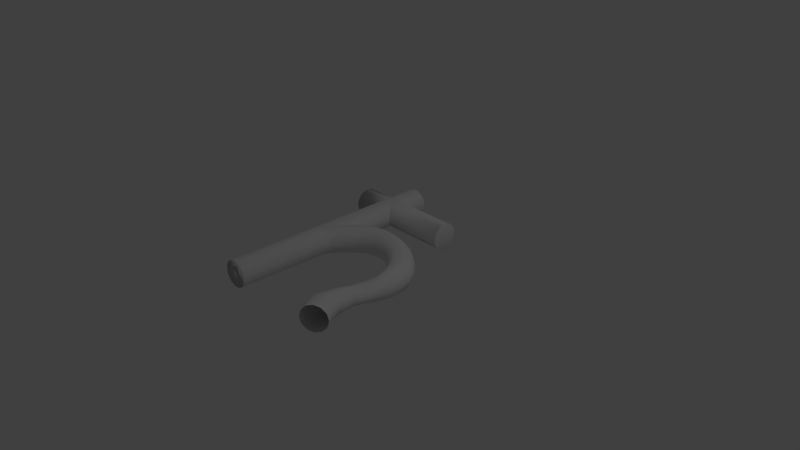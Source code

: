 # Source: 9Lead.blend  (saved by Blender 2.79.0; exported with 4.5.12 LTS)
import bpy
from mathutils import Matrix  # noqa: F401  (used for matrix-valued properties, if any)

bpy.ops.wm.read_factory_settings(use_empty=True)
scene = bpy.context.scene
scene.name = 'Scene'

# ---- collections
col_collection_1 = bpy.data.collections.new('Collection 1'); scene.collection.children.link(col_collection_1)

# ---- world
world_world = bpy.data.worlds.new('World'); scene.world = world_world
world_world.color = (0.05088, 0.05088, 0.05088)
world_world.use_sun_shadow = False
world_world.sun_shadow_jitter_overblur = 0.0
world_world.cycles.sampling_method = 'MANUAL'

# ---- cameras
cam_camera = bpy.data.cameras.new('Camera')
cam_camera.clip_end = 100.0
cam_camera.lens = 35.0
cam_camera.sensor_width = 32.0
cam_camera.sensor_height = 18.0
cam_camera.ortho_scale = 7.314
cam_camera.dof.focus_distance = 0.0
cam_camera.dof.aperture_fstop = 128.0

# ---- lights
light_lamp = bpy.data.lights.new('Lamp', 'POINT')
light_lamp.transmission_factor = 0.0
light_lamp.cutoff_distance = 30.0
light_lamp.energy = 100.0
light_lamp.shadow_buffer_clip_start = 1.001
light_lamp.shadow_soft_size = 0.1
light_lamp.shadow_maximum_resolution = 0.006
light_lamp.use_absolute_resolution = True

# ---- meshes
me_cylinder_004 = bpy.data.meshes.new('Cylinder.004')
me_cylinder_004.from_pydata([(4.445, 3.037e-07, 0.8309), (4.336, 0.4961, 0.839), (4.045, 0.8558, 0.8638), (3.653, 0.9918, 0.9011), (3.257, 0.8623, 0.9388), (2.966, 0.4986, 0.966), (2.86, 3.567e-07, 0.9756), (2.966, -0.4986, 0.966), (3.257, -0.8623, 0.9388), (3.653, -0.9918, 0.9011), (4.045, -0.8558, 0.8638), (4.336, -0.4961, 0.839), (4.136, 2.695e-07, 0.7374), (4.014, 0.4557, 0.7343), (3.515, 0.7801, 0.7547), (3.132, 0.9169, 0.7946), (2.745, 0.8142, 0.8413), (2.587, 0.4779, 0.8773), (2.487, 3.252e-07, 0.8895), (2.587, -0.4779, 0.8773), (2.745, -0.8142, 0.8413), (3.132, -0.9169, 0.7946), (3.515, -0.7801, 0.7547), (4.014, -0.4557, 0.7343), (4.192, 2.139e-07, 0.5854), (4.009, 0.3772, 0.5817), (3.615, 0.6283, 0.5948), (3.188, 0.7232, 0.6216), (2.781, 0.6429, 0.6612), (2.467, 0.3917, 0.7072), (2.358, 2.65e-07, 0.7251), (2.467, -0.3917, 0.7072), (2.781, -0.6429, 0.6612), (3.188, -0.7232, 0.6216), (3.615, -0.6283, 0.5948), (4.009, -0.3772, 0.5817), (4.618, 1.647e-07, 0.4507), (4.491, 0.3065, 0.4531), (4.112, 0.5308, 0.4692), (3.589, 0.6129, 0.491), (3.124, 0.5308, 0.5165), (2.784, 0.3065, 0.5411), (2.671, 2.02e-07, 0.5528), (2.784, -0.3065, 0.5411), (3.124, -0.5308, 0.5165), (3.589, -0.6129, 0.491), (4.112, -0.5308, 0.4692), (4.491, -0.3065, 0.4531), (4.814, 1.167e-07, 0.3195), (4.701, 0.3684, 0.3315), (4.422, 0.6196, 0.3565), (4.037, 0.6947, 0.3844), (3.454, 0.6009, 0.4081), (2.978, 0.3569, 0.4279), (2.965, 1.579e-07, 0.4321), (2.978, -0.3569, 0.4279), (3.454, -0.6009, 0.4081), (4.037, -0.6947, 0.3844), (4.422, -0.6196, 0.3565), (4.701, -0.3684, 0.3315), (4.863, 6.477e-08, 0.1773), (4.739, 0.445, 0.203), (4.447, 0.7504, 0.2352), (4.055, 0.8432, 0.2698), (3.67, 0.7193, 0.3011), (3.296, 0.41, 0.3273), (3.102, 1.196e-07, 0.3272), (3.296, -0.41, 0.3273), (3.67, -0.7193, 0.3011), (4.055, -0.8432, 0.2698), (4.447, -0.7504, 0.2352), (4.739, -0.445, 0.203), (4.592, 1.62e-08, 0.04436), (4.531, 0.4947, 0.07606), (4.272, 0.8424, 0.1178), (3.884, 0.9538, 0.1598), (3.494, 0.8164, 0.1957), (3.132, 0.4665, 0.2257), (3.022, 8.628e-08, 0.2361), (3.132, -0.4665, 0.2257), (3.494, -0.8164, 0.1957), (3.884, -0.9538, 0.1598), (4.272, -0.8424, 0.1178), (4.531, -0.4947, 0.07606), (4.095, -1.737e-08, -0.04748), (4.097, 0.4991, -0.01638), (3.892, 0.8645, 0.02643), (3.557, 0.9982, 0.07201), (3.206, 0.862, 0.1124), (2.951, 0.4959, 0.1417), (2.856, 5.603e-08, 0.1533), (2.951, -0.4959, 0.1417), (3.206, -0.862, 0.1124), (3.557, -0.9982, 0.07201), (3.892, -0.8645, 0.02643), (4.097, -0.4991, -0.01638), (3.518, -4.676e-08, -0.1279), (3.546, 0.4991, -0.09545), (3.4, 0.8645, -0.04722), (3.136, 0.9982, 0.004664), (2.842, 0.8645, 0.05073), (2.627, 0.4991, 0.08388), (2.555, 3.618e-08, 0.09899), (2.627, -0.4991, 0.08388), (2.842, -0.8645, 0.05073), (3.136, -0.9982, 0.004664), (3.4, -0.8645, -0.04722), (3.546, -0.4991, -0.09545), (2.852, -7.099e-08, -0.1941), (2.914, 0.4991, -0.1629), (2.832, 0.8645, -0.1126), (2.637, 0.9982, -0.05587), (2.409, 0.8645, -0.004315), (2.243, 0.4991, 0.033), (2.194, 1.848e-08, 0.05058), (2.243, -0.4991, 0.033), (2.409, -0.8645, -0.004315), (2.637, -0.9982, -0.05587), (2.832, -0.8645, -0.1126), (2.914, -0.4991, -0.1629), (2.132, -9.052e-08, -0.2476), (2.224, 0.4991, -0.2188), (2.197, 0.8645, -0.1678), (2.075, 0.9982, -0.1078), (1.918, 0.8645, -0.05213), (1.805, 0.4991, -0.01166), (1.781, 2.833e-09, 0.007781), (1.805, -0.4991, -0.01166), (1.918, -0.8645, -0.05213), (2.075, -0.9982, -0.1078), (2.197, -0.8645, -0.1678), (2.224, -0.4991, -0.2188), (1.381, -1.049e-07, -0.287), (1.487, 0.4991, -0.2613), (1.513, 0.8645, -0.211), (1.465, 0.9982, -0.1494), (1.383, 0.8645, -0.09113), (1.324, 0.4991, -0.04852), (1.327, -1.026e-08, -0.02804), (1.324, -0.4991, -0.04852), (1.383, -0.8645, -0.09113), (1.465, -0.9982, -0.1494), (1.513, -0.8645, -0.211), (1.487, -0.4991, -0.2613), (0.6103, -1.136e-07, -0.3107), (0.726, 0.4991, -0.289), (0.8001, 0.8645, -0.2408), (0.8249, 0.9982, -0.1793), (0.818, 0.8645, -0.1198), (0.8147, 0.4991, -0.07554), (0.8433, -2.036e-08, -0.05566), (0.8147, -0.4991, -0.07554), (0.818, -0.8645, -0.1198), (0.8249, -0.9982, -0.1793), (0.8001, -0.8645, -0.2408), (0.726, -0.4991, -0.289), (-0.1577, -1.164e-07, -0.3185), (-0.0384, 0.4991, -0.3012), (0.07975, 0.8645, -0.2561), (0.1743, 0.9982, -0.1961), (0.2402, 0.8645, -0.1365), (0.2913, 0.4991, -0.09262), (0.3445, -2.708e-08, -0.07406), (0.2913, -0.4991, -0.09262), (0.2402, -0.8645, -0.1365), (0.1743, -0.9982, -0.1961), (0.07975, -0.8645, -0.2561), (-0.0384, -0.4991, -0.3012), (-0.9033, -1.135e-07, -0.3105), (-0.7854, 0.4991, -0.2975), (-0.6287, 0.8645, -0.2564), (-0.4696, 0.9982, -0.1989), (-0.3339, 0.8645, -0.1413), (-0.2311, 0.4991, -0.09902), (-0.1559, -3.015e-08, -0.08244), (-0.2311, -0.4991, -0.09902), (-0.3339, -0.8645, -0.1413), (-0.4696, -0.9982, -0.1989), (-0.6287, -0.8645, -0.2564), (-0.7854, -0.4991, -0.2975), (-1.609, -1.051e-07, -0.2875), (-1.497, 0.4991, -0.2783), (-1.307, 0.8645, -0.2413), (-1.089, 0.9982, -0.1881), (-0.889, 0.8645, -0.134), (-0.7381, 0.4991, -0.09435), (-0.6445, -2.937e-08, -0.08032), (-0.7381, -0.4991, -0.09435), (-0.889, -0.8645, -0.134), (-1.089, -0.9982, -0.1881), (-1.307, -0.8645, -0.2413), (-1.497, -0.4991, -0.2783), (-2.451, -8.764e-08, -0.2397), (-2.348, 0.4991, -0.2318), (-2.131, 0.8645, -0.1995), (-1.861, 0.9982, -0.1514), (-1.602, 0.8645, -0.102), (-1.405, 0.4991, -0.06643), (-1.3, -2.007e-08, -0.05487), (-1.405, -0.4991, -0.06643), (-1.602, -0.8645, -0.102), (-1.861, -0.9982, -0.1514), (-2.131, -0.8645, -0.1995), (-2.348, -0.4991, -0.2318), (-3.121, 0.4991, -0.1439), (-2.867, 0.8645, -0.1158), (-2.528, 0.9982, -0.07598), (-2.191, 0.8645, -0.03515), (-1.939, 0.4991, -0.005847), (-1.821, 7.497e-10, 0.002081), (-1.939, -0.4991, -0.005847), (-2.191, -0.8645, -0.03515), (-2.528, -0.9982, -0.07598), (-2.867, -0.8645, -0.1158), (-3.121, -0.4991, -0.1439), (-3.343, 0.8645, -0.06276), (-2.968, 0.9982, -0.02651), (-2.591, 0.8645, 0.008662), (-2.31, 0.4991, 0.03286), (-2.187, 1.387e-08, 0.03796), (-2.31, -0.4991, 0.03286), (-2.591, -0.8645, 0.008662), (-2.968, -0.9982, -0.02651), (-3.343, -0.8645, -0.06276), (-3.338, 0.9982, 0.02672), (-2.928, 0.8645, 0.05829), (-2.623, 0.4991, 0.07912), (-2.497, 2.998e-08, 0.08205), (-2.623, -0.4991, 0.07912), (-2.928, -0.8645, 0.05829), (-3.338, -0.9982, 0.02672), (-3.636, 0.9982, 0.08111), (-3.2, 0.8645, 0.1093), (-2.875, 0.4991, 0.1276), (-2.748, 4.774e-08, 0.1306), (-2.875, -0.4991, 0.1276), (-3.2, -0.8645, 0.1093), (-3.636, -0.9982, 0.08111), (-3.867, 0.9982, 0.1371), (-3.406, 0.8645, 0.16), (-3.067, 0.4991, 0.1759), (-2.939, 6.56e-08, 0.1795), (-3.067, -0.4991, 0.1759), (-3.406, -0.8645, 0.16), (-4.87, 0.4991, 0.1695), (-4.517, 0.8645, 0.1808), (-4.035, 0.9982, 0.1963), (-4.035, -0.9982, 0.1963), (-4.517, -0.8645, 0.1808), (-4.87, -0.4991, 0.1695), (4.808, 3.277e-07, 0.8963), (4.692, 0.4991, 0.9043), (4.375, 0.8645, 0.926), (3.942, 0.9982, 0.9557), (3.509, 0.8645, 0.9854), (3.192, 0.4991, 1.007), (3.076, 3.711e-07, 1.015), (3.192, -0.4991, 1.007), (3.509, -0.8645, 0.9854), (3.942, -0.9982, 0.9557), (4.375, -0.8645, 0.926), (4.692, -0.4991, 0.9043), (-6.603, 1.0, -0.6823), (1.763, 1.0, -0.6823), (-6.603, 0.9808, -0.7056), (1.763, 0.9808, -0.7056), (-6.603, 0.9239, -0.7281), (1.763, 0.9239, -0.7281), (-6.603, 0.8315, -0.7487), (1.763, 0.8315, -0.7487), (-6.603, 0.7071, -0.7668), (1.763, 0.7071, -0.7668), (-6.603, 0.5556, -0.7817), (1.763, 0.5556, -0.7817), (-6.603, 0.3827, -0.7928), (1.763, 0.3827, -0.7928), (-6.603, 0.1951, -0.7996), (1.763, 0.1951, -0.7996), (-6.603, -3.478e-08, -0.8019), (1.763, -4.005e-07, -0.8019), (-6.603, -0.1951, -0.7996), (1.763, -0.1951, -0.7996), (-6.603, -0.3827, -0.7928), (1.763, -0.3827, -0.7928), (-6.603, -0.5556, -0.7817), (1.763, -0.5556, -0.7817), (-6.603, -0.7071, -0.7668), (1.763, -0.7071, -0.7668), (-6.603, -0.8315, -0.7487), (1.763, -0.8315, -0.7487), (-6.603, -0.9239, -0.7281), (1.763, -0.9239, -0.7281), (-6.603, -0.9808, -0.7056), (1.763, -0.9808, -0.7056), (-6.603, -1.0, -0.6823), (1.763, -1.0, -0.6823), (-6.603, -0.9808, -0.659), (1.763, -0.9808, -0.659), (-6.603, -0.9239, -0.6365), (1.763, -0.9239, -0.6365), (-6.603, -0.8315, -0.6159), (1.763, -0.8315, -0.6159), (-6.603, -0.7071, -0.5978), (1.763, -0.7071, -0.5978), (-6.603, -0.5556, -0.5829), (1.763, -0.5556, -0.5829), (-6.603, -0.3827, -0.5718), (1.763, -0.3827, -0.5718), (-6.603, -0.1951, -0.565), (1.763, -0.1951, -0.565), (-6.603, 9.427e-07, -0.5627), (1.763, 5.77e-07, -0.5627), (-6.603, 0.1951, -0.565), (1.763, 0.1951, -0.565), (-6.603, 0.3827, -0.5718), (1.763, 0.3827, -0.5718), (-6.603, 0.5556, -0.5829), (1.763, 0.5556, -0.5829), (-6.603, 0.7071, -0.5978), (1.763, 0.7071, -0.5978), (-6.603, 0.8315, -0.6159), (1.763, 0.8315, -0.6159), (-6.603, 0.9239, -0.6365), (1.763, 0.9239, -0.6365), (-6.603, 0.9808, -0.659), (1.763, 0.9808, -0.659), (-3.999, 1.0, -1.0), (-3.999, 1.0, 1.0), (-3.804, 0.9808, -1.0), (-3.804, 0.9808, 1.0), (-3.617, 0.9239, -1.0), (-3.617, 0.9239, 1.0), (-3.444, 0.8315, -1.0), (-3.444, 0.8315, 1.0), (-3.292, 0.7071, -1.0), (-3.292, 0.7071, 1.0), (-3.168, 0.5556, -1.0), (-3.168, 0.5556, 1.0), (-3.076, 0.3827, -1.0), (-3.076, 0.3827, 1.0), (-3.019, 0.1951, -1.0), (-3.019, 0.1951, 1.0), (-2.999, 7.55e-08, -1.0), (-2.999, 7.55e-08, 1.0), (-3.019, -0.1951, -1.0), (-3.019, -0.1951, 1.0), (-3.076, -0.3827, -1.0), (-3.076, -0.3827, 1.0), (-3.168, -0.5556, -1.0), (-3.168, -0.5556, 1.0), (-3.292, -0.7071, -1.0), (-3.292, -0.7071, 1.0), (-3.444, -0.8315, -1.0), (-3.444, -0.8315, 1.0), (-3.617, -0.9239, -1.0), (-3.617, -0.9239, 1.0), (-3.804, -0.9808, -1.0), (-3.804, -0.9808, 1.0), (-3.999, -1.0, -1.0), (-3.999, -1.0, 1.0), (-4.195, -0.9808, -1.0), (-4.195, -0.9808, 1.0), (-4.382, -0.9239, -1.0), (-4.382, -0.9239, 1.0), (-4.555, -0.8315, -1.0), (-4.555, -0.8315, 1.0), (-4.707, -0.7071, -1.0), (-4.707, -0.7071, 1.0), (-4.831, -0.5556, -1.0), (-4.831, -0.5556, 1.0), (-4.923, -0.3827, -1.0), (-4.923, -0.3827, 1.0), (-4.98, -0.1951, -1.0), (-4.98, -0.1951, 1.0), (-4.999, 9.656e-07, -1.0), (-4.999, 9.656e-07, 1.0), (-4.98, 0.1951, -1.0), (-4.98, 0.1951, 1.0), (-4.923, 0.3827, -1.0), (-4.923, 0.3827, 1.0), (-4.831, 0.5556, -1.0), (-4.831, 0.5556, 1.0), (-4.707, 0.7071, -1.0), (-4.707, 0.7071, 1.0), (-4.555, 0.8315, -1.0), (-4.555, 0.8315, 1.0), (-4.382, 0.9239, -1.0), (-4.382, 0.9239, 1.0), (-4.195, 0.9808, -1.0), (-4.195, 0.9808, 1.0), (-4.831, -0.5556, -0.7817), (-3.168, -0.5556, -0.7817), (-3.999, 1.0, -0.6823), (-3.804, 0.9808, -0.659), (-4.195, 0.9808, -0.659), (-3.617, 0.9239, -0.6365), (-4.382, 0.9239, -0.6365), (-3.076, -0.3827, -0.5718), (-4.923, -0.3827, -0.5718), (-4.831, -0.5556, -0.5829), (-3.168, -0.5556, -0.5829), (-3.019, -0.1951, -0.565), (-4.98, -0.1951, -0.565), (-3.292, -0.7071, -0.5978), (-4.707, -0.7071, -0.5978), (-3.804, -0.9808, -0.659), (-4.195, -0.9808, -0.659), (-3.999, -1.0, -0.6823), (-3.617, -0.9239, -0.6365), (-4.382, -0.9239, -0.6365), (-4.98, 0.1951, -0.7996), (-3.019, 0.1951, -0.7996), (-4.555, 0.8315, -0.7487), (-3.444, 0.8315, -0.7487), (-4.999, -1.049e-07, -0.8019), (-2.999, -1.923e-07, -0.8019), (-4.923, 0.3827, -0.7928), (-3.076, 0.3827, -0.7928), (-3.804, -0.9808, -0.7056), (-4.195, -0.9808, -0.7056), (-3.292, 0.7071, -0.5978), (-4.707, 0.7071, -0.5978), (-4.555, 0.8315, -0.6159), (-3.444, 0.8315, -0.6159), (-4.831, 0.5556, -0.5829), (-3.168, 0.5556, -0.5829), (-3.019, -0.1951, -0.7996), (-4.98, -0.1951, -0.7996), (-3.444, -0.8315, -0.7487), (-4.555, -0.8315, -0.7487), (-3.292, -0.7071, -0.7668), (-4.707, -0.7071, -0.7668), (-3.076, -0.3827, -0.7928), (-4.923, -0.3827, -0.7928), (-4.999, 8.726e-07, -0.5627), (-2.999, 7.852e-07, -0.5627), (-3.444, -0.8315, -0.6159), (-4.555, -0.8315, -0.6159), (-4.98, 0.1951, -0.565), (-3.019, 0.1951, -0.565), (-3.292, 0.7071, -0.7668), (-4.707, 0.7071, -0.7668), (-3.617, -0.9239, -0.7281), (-4.382, -0.9239, -0.7281), (-4.831, 0.5556, -0.7817), (-3.168, 0.5556, -0.7817), (-4.923, 0.3827, -0.5718), (-3.076, 0.3827, -0.5718), (-3.617, 0.9239, -0.7281), (-4.382, 0.9239, -0.7281), (-3.804, 0.9808, -0.7056), (-4.195, 0.9808, -0.7056), (-2.999, -6.272e-08, -0.1715), (-3.019, 0.1951, -0.163), (-3.076, 0.3827, -0.1517), (-3.125, 0.4754, -0.1443), (-3.019, -0.1951, -0.163), (-3.076, -0.3827, -0.1517), (-3.125, -0.4754, -0.1443), (-3.019, 0.1951, 0.1888), (-3.019, -0.1951, 0.1888), (-3.292, 0.7071, -0.09285), (-3.396, 0.7925, -0.0683), (-3.168, 0.5556, -0.1299), (-3.138, 0.4991, -0.142), (-3.138, -0.4991, -0.142), (-3.168, -0.5556, -0.1299), (-3.292, -0.7071, -0.09285), (-3.396, -0.7925, -0.0683), (-3.617, 0.9239, 0.01779), (-3.596, 0.9128, 0.005075), (-3.506, 0.8645, -0.04011), (-3.596, -0.9128, 0.005075), (-3.506, -0.8645, -0.04011), (-3.617, -0.9239, 0.01779), (-3.981, 0.9982, 0.1773), (-4.045, 0.9956, 0.196), (-4.018, 0.9982, 0.1902), (-4.468, 0.8782, 0.1824), (-3.896, 0.9898, 0.1357), (-4.493, 0.8645, 0.1724), (-3.745, 0.9627, 0.1432), (-3.617, 0.9239, 0.1519), (-3.809, 0.9812, 0.14), (-4.031, 0.9969, 0.1964), (-3.804, 0.9808, 0.1394), (-3.748, 0.9636, 0.0734), (-3.804, 0.9808, 0.1044), (-3.444, 0.8315, -0.05466), (-4.543, 0.8381, 0.18), (-4.861, 0.4991, 0.1664), (-4.85, 0.5198, 0.1702), (-4.878, 0.4666, 0.1692), (-4.861, -0.4991, 0.1664), (-4.878, -0.4666, 0.1692), (-3.444, -0.8315, -0.05466), (-4.493, -0.8645, 0.1724), (-4.543, -0.8381, 0.18), (-4.85, -0.5198, 0.1702), (-4.031, -0.9969, 0.1964), (-3.617, -0.9239, 0.1519), (-4.018, -0.9982, 0.1902), (-3.748, -0.9636, 0.0734), (-3.804, -0.9808, 0.1044), (-3.896, -0.9898, 0.1357), (-4.045, -0.9956, 0.196), (-4.468, -0.8782, 0.1824)], [], [(0, 12, 13, 1), (1, 13, 14, 2), (2, 14, 15, 3), (3, 15, 16, 4), (4, 16, 17, 5), (5, 17, 18, 6), (6, 18, 19, 7), (7, 19, 20, 8), (8, 20, 21, 9), (9, 21, 22, 10), (10, 22, 23, 11), (11, 23, 12, 0), (12, 24, 25, 13), (13, 25, 26, 14), (14, 26, 27, 15), (15, 27, 28, 16), (16, 28, 29, 17), (17, 29, 30, 18), (18, 30, 31, 19), (19, 31, 32, 20), (20, 32, 33, 21), (21, 33, 34, 22), (22, 34, 35, 23), (23, 35, 24, 12), (24, 36, 37, 25), (25, 37, 38, 26), (26, 38, 39, 27), (27, 39, 40, 28), (28, 40, 41, 29), (29, 41, 42, 30), (30, 42, 43, 31), (31, 43, 44, 32), (32, 44, 45, 33), (33, 45, 46, 34), (34, 46, 47, 35), (35, 47, 36, 24), (36, 48, 49, 37), (37, 49, 50, 38), (38, 50, 51, 39), (39, 51, 52, 40), (40, 52, 53, 41), (41, 53, 54, 42), (42, 54, 55, 43), (43, 55, 56, 44), (44, 56, 57, 45), (45, 57, 58, 46), (46, 58, 59, 47), (47, 59, 48, 36), (48, 60, 61, 49), (49, 61, 62, 50), (50, 62, 63, 51), (51, 63, 64, 52), (52, 64, 65, 53), (53, 65, 66, 54), (54, 66, 67, 55), (55, 67, 68, 56), (56, 68, 69, 57), (57, 69, 70, 58), (58, 70, 71, 59), (59, 71, 60, 48), (60, 72, 73, 61), (61, 73, 74, 62), (62, 74, 75, 63), (63, 75, 76, 64), (64, 76, 77, 65), (65, 77, 78, 66), (66, 78, 79, 67), (67, 79, 80, 68), (68, 80, 81, 69), (69, 81, 82, 70), (70, 82, 83, 71), (71, 83, 72, 60), (72, 84, 85, 73), (73, 85, 86, 74), (74, 86, 87, 75), (75, 87, 88, 76), (76, 88, 89, 77), (77, 89, 90, 78), (78, 90, 91, 79), (79, 91, 92, 80), (80, 92, 93, 81), (81, 93, 94, 82), (82, 94, 95, 83), (83, 95, 84, 72), (84, 96, 97, 85), (85, 97, 98, 86), (86, 98, 99, 87), (87, 99, 100, 88), (88, 100, 101, 89), (89, 101, 102, 90), (90, 102, 103, 91), (91, 103, 104, 92), (92, 104, 105, 93), (93, 105, 106, 94), (94, 106, 107, 95), (95, 107, 96, 84), (96, 108, 109, 97), (97, 109, 110, 98), (98, 110, 111, 99), (99, 111, 112, 100), (100, 112, 113, 101), (101, 113, 114, 102), (102, 114, 115, 103), (103, 115, 116, 104), (104, 116, 117, 105), (105, 117, 118, 106), (106, 118, 119, 107), (107, 119, 108, 96), (108, 120, 121, 109), (109, 121, 122, 110), (110, 122, 123, 111), (111, 123, 124, 112), (112, 124, 125, 113), (113, 125, 126, 114), (114, 126, 127, 115), (115, 127, 128, 116), (116, 128, 129, 117), (117, 129, 130, 118), (118, 130, 131, 119), (119, 131, 120, 108), (120, 132, 133, 121), (121, 133, 134, 122), (122, 134, 135, 123), (123, 135, 136, 124), (124, 136, 137, 125), (125, 137, 138, 126), (126, 138, 139, 127), (127, 139, 140, 128), (128, 140, 141, 129), (129, 141, 142, 130), (130, 142, 143, 131), (131, 143, 132, 120), (132, 144, 145, 133), (133, 145, 146, 134), (134, 146, 147, 135), (135, 147, 148, 136), (136, 148, 149, 137), (137, 149, 150, 138), (138, 150, 151, 139), (139, 151, 152, 140), (140, 152, 153, 141), (141, 153, 154, 142), (142, 154, 155, 143), (143, 155, 144, 132), (144, 156, 157, 145), (145, 157, 158, 146), (146, 158, 159, 147), (147, 159, 160, 148), (148, 160, 161, 149), (149, 161, 162, 150), (150, 162, 163, 151), (151, 163, 164, 152), (152, 164, 165, 153), (153, 165, 166, 154), (154, 166, 167, 155), (155, 167, 156, 144), (156, 168, 169, 157), (157, 169, 170, 158), (158, 170, 171, 159), (159, 171, 172, 160), (160, 172, 173, 161), (161, 173, 174, 162), (162, 174, 175, 163), (163, 175, 176, 164), (164, 176, 177, 165), (165, 177, 178, 166), (166, 178, 179, 167), (167, 179, 168, 156), (168, 180, 181, 169), (169, 181, 182, 170), (170, 182, 183, 171), (171, 183, 184, 172), (172, 184, 185, 173), (173, 185, 186, 174), (174, 186, 187, 175), (175, 187, 188, 176), (176, 188, 189, 177), (177, 189, 190, 178), (178, 190, 191, 179), (179, 191, 180, 168), (180, 192, 193, 181), (181, 193, 194, 182), (182, 194, 195, 183), (183, 195, 196, 184), (184, 196, 197, 185), (185, 197, 198, 186), (186, 198, 199, 187), (187, 199, 200, 188), (188, 200, 201, 189), (189, 201, 202, 190), (190, 202, 203, 191), (191, 203, 192, 180), (192, 452, 453, 454, 455, 204, 193), (193, 204, 205, 194), (194, 205, 206, 195), (195, 206, 207, 196), (196, 207, 208, 197), (197, 208, 209, 198), (198, 209, 210, 199), (199, 210, 211, 200), (200, 211, 212, 201), (201, 212, 213, 202), (202, 213, 214, 203), (203, 214, 458, 457, 456, 452, 192), (204, 464, 463, 461, 462, 215, 205), (205, 215, 216, 206), (206, 216, 217, 207), (207, 217, 218, 208), (208, 218, 219, 209), (209, 219, 220, 210), (210, 220, 221, 211), (211, 221, 222, 212), (212, 222, 223, 213), (213, 223, 468, 467, 466, 465, 214), (214, 465, 458), (215, 471, 470, 224, 216), (216, 224, 225, 217), (217, 225, 226, 218), (218, 226, 227, 219), (219, 227, 228, 220), (220, 228, 229, 221), (221, 229, 230, 222), (222, 230, 472, 473, 223), (223, 473, 495, 468), (224, 231, 232, 225), (225, 232, 233, 226), (226, 233, 234, 227), (227, 234, 235, 228), (228, 235, 236, 229), (229, 236, 237, 230), (230, 237, 502, 474, 472), (231, 238, 483, 485, 481, 239, 232), (232, 239, 240, 233), (233, 240, 241, 234), (234, 241, 242, 235), (235, 242, 243, 236), (236, 243, 504, 237), (237, 504, 503, 502), (238, 475, 483), (241, 240, 459), (243, 500, 504), (250, 0, 1, 251), (251, 1, 2, 252), (252, 2, 3, 253), (253, 3, 4, 254), (254, 4, 5, 255), (255, 5, 6, 256), (256, 6, 7, 257), (257, 7, 8, 258), (258, 8, 9, 259), (259, 9, 10, 260), (260, 10, 11, 261), (261, 11, 0, 250), (262, 392, 451, 264), (264, 451, 449, 266), (266, 449, 412, 268), (268, 412, 441, 270), (270, 441, 444, 272), (272, 444, 416, 274), (274, 416, 410, 276), (276, 410, 414, 278), (278, 414, 427, 280), (280, 427, 433, 282), (282, 433, 390, 284), (284, 390, 431, 286), (286, 431, 429, 288), (288, 429, 443, 290), (290, 443, 419, 292), (292, 419, 407, 294), (294, 407, 406, 296), (296, 406, 409, 298), (298, 409, 437, 300), (300, 437, 404, 302), (302, 404, 399, 304), (304, 399, 398, 306), (306, 398, 402, 308), (308, 402, 434, 310), (310, 434, 438, 312), (312, 438, 446, 314), (314, 446, 424, 316), (316, 424, 421, 318), (318, 421, 422, 320), (320, 422, 396, 322), (265, 263, 325, 323, 321, 319, 317, 315, 313, 311, 309, 307, 305, 303, 301, 299, 297, 295, 293, 291, 289, 287, 285, 283, 281, 279, 277, 275, 273, 271, 269, 267), (322, 396, 394, 324), (324, 394, 392, 262), (262, 264, 266, 268, 270, 272, 274, 276, 278, 280, 282, 284, 286, 288, 290, 292, 294, 296, 298, 300, 302, 304, 306, 308, 310, 312, 314, 316, 318, 320, 322, 324), (326, 392, 450, 328), (328, 450, 448, 330), (330, 448, 413, 332), (332, 413, 440, 334), (334, 440, 445, 336), (336, 445, 417, 338), (338, 417, 411, 340), (340, 411, 415, 342), (342, 415, 426, 344), (344, 426, 432, 346), (346, 432, 391, 348), (348, 391, 430, 350), (350, 430, 428, 352), (352, 428, 442, 354), (354, 442, 418, 356), (356, 418, 407, 358), (358, 407, 419, 360), (360, 419, 443, 362), (362, 443, 429, 364), (364, 429, 431, 366), (366, 431, 390, 368), (368, 390, 433, 370), (370, 433, 427, 372), (372, 427, 414, 374), (374, 414, 410, 376), (376, 410, 416, 378), (378, 416, 444, 380), (380, 444, 441, 382), (382, 441, 412, 384), (384, 412, 449, 386), (329, 327, 389, 387, 385, 383, 381, 379, 377, 375, 373, 371, 369, 367, 365, 363, 361, 359, 357, 355, 353, 351, 349, 347, 345, 343, 341, 339, 337, 335, 333, 331), (386, 449, 451, 388), (388, 451, 392, 326), (326, 328, 330, 332, 334, 336, 338, 340, 342, 344, 346, 348, 350, 352, 354, 356, 358, 360, 362, 364, 366, 368, 370, 372, 374, 376, 378, 380, 382, 384, 386, 388), (439, 447, 454, 453), (420, 423, 488, 462, 461), (417, 445, 273, 275), (392, 393, 325, 263), (423, 420, 319, 321), (418, 442, 291, 293), (415, 411, 277, 279), (420, 425, 317, 319), (436, 403, 467, 468, 495), (401, 397, 307, 309), (440, 413, 269, 271), (446, 438, 377, 379), (395, 423, 321, 323), (432, 426, 281, 283), (450, 392, 263, 265), (408, 405, 297, 299), (405, 407, 295, 297), (418, 293, 295, 407), (393, 392, 327, 329, 485, 483, 475, 479, 487), (405, 408, 474, 502, 503), (437, 497, 496, 506, 363, 365), (403, 400, 466, 467), (400, 403, 303, 305), (434, 402, 373, 375), (396, 422, 489, 480, 478, 387), (435, 439, 453, 452), (407, 405, 503, 504, 357, 359), (403, 436, 301, 303), (398, 494, 493, 498, 399, 369, 371), (397, 401, 456, 457), (428, 430, 287, 289), (394, 396, 387, 389), (399, 404, 367, 369), (447, 439, 313, 315), (423, 395, 469, 470, 471, 488), (448, 450, 265, 267), (400, 397, 457, 458, 465, 466), (438, 434, 375, 377), (397, 400, 305, 307), (411, 417, 275, 277), (445, 440, 271, 273), (391, 432, 283, 285), (430, 391, 285, 287), (424, 491, 490, 492, 446, 379, 381), (395, 393, 487, 486, 469), (404, 437, 365, 367), (439, 435, 311, 313), (442, 428, 289, 291), (426, 415, 279, 281), (421, 424, 381, 383), (425, 447, 315, 317), (392, 394, 389, 476, 477, 327), (406, 407, 359, 501, 505, 361), (393, 395, 323, 325), (413, 448, 267, 269), (436, 408, 299, 301), (425, 420, 461, 463), (422, 421, 383, 385), (447, 425, 463, 464, 455, 454), (435, 401, 309, 311), (408, 436, 495, 473, 472, 474), (401, 435, 452, 456), (409, 406, 361, 363), (402, 398, 371, 373), (363, 506, 496, 497, 437, 409), (242, 347, 349), (399, 498, 493, 494, 398), (504, 500, 355, 357), (355, 500, 353), (460, 241, 343, 345), (482, 481, 485, 329, 331), (462, 488, 471, 215), (242, 460, 345, 347), (361, 505, 501, 359), (459, 240, 339, 341), (496, 506, 248), (505, 501, 247), (480, 489, 245), (491, 490, 244), (470, 469, 486, 231, 224), (239, 482, 333, 335), (243, 242, 349, 351), (455, 464, 204), (493, 498, 249), (497, 496, 248), (446, 492, 490, 491, 424), (490, 492, 244), (387, 478, 480, 489, 422, 385), (481, 482, 239), (484, 477, 246), (241, 459, 341, 343), (327, 477, 476, 389), (494, 493, 249), (240, 337, 339), (500, 243, 351, 353), (240, 239, 335, 337), (486, 487, 479, 238, 231), (479, 475, 238), (477, 476, 246), (478, 480, 245), (501, 499, 247), (241, 460, 242), (333, 482, 331)])
me_cylinder_004.polygons.foreach_set('use_smooth', [True] * 424)
me_cylinder_004.use_remesh_preserve_volume = False
me_cylinder_004.use_remesh_preserve_attributes = False
me_cylinder_004.use_mirror_vertex_groups = False
me_cylinder_004.update()

# ---- objects
ob_cylinder = bpy.data.objects.new('Cylinder', me_cylinder_004)
ob_lamp = bpy.data.objects.new('Lamp', light_lamp)
ob_camera = bpy.data.objects.new('Camera', cam_camera)

# ---- transforms, parenting, visibility, modifiers, constraints
ob_cylinder.location = (5.96e-08, 0.0, 0.0)
ob_cylinder.rotation_euler = (1.571, -0.0, 0.0)
ob_cylinder.scale = (0.1848, 0.1848, 1.546)
ob_cylinder.lineart.crease_threshold = 0.0
ob_lamp.location = (4.076, 1.005, 5.904)
ob_lamp.rotation_euler = (0.6503, 0.05522, 1.866)
ob_lamp.lock_rotations_4d = False
ob_lamp.empty_display_type = 'ARROWS'
ob_lamp.color = (0.0, 0.0, 0.0, 0.0)
ob_lamp.lineart.crease_threshold = 0.0
ob_camera.location = (7.481, -6.508, 5.344)
ob_camera.rotation_euler = (1.109, 0.0, 0.8149)
ob_camera.lock_rotations_4d = False
ob_camera.empty_display_type = 'ARROWS'
ob_camera.color = (0.0, 0.0, 0.0, 0.0)
ob_camera.display_type = 'WIRE'
ob_camera.lineart.crease_threshold = 0.0

# ---- collection membership
col_collection_1.objects.link(ob_cylinder)
col_collection_1.objects.link(ob_lamp)
col_collection_1.objects.link(ob_camera)

# ---- scene / render settings (as saved in the file)
scene.camera = ob_camera
scene.frame_start = 1; scene.frame_end = 250; scene.frame_set(28)
scene.render.engine = 'BLENDER_EEVEE_NEXT'
scene.render.resolution_percentage = 50
scene.render.dither_intensity = 0.0
scene.cycles.use_denoising = False
scene.cycles.samples = 128
scene.cycles.sampling_pattern = 'TABULATED_SOBOL'
scene.cycles.use_adaptive_sampling = False
scene.cycles.use_light_tree = False
scene.cycles.blur_glossy = 0.0
scene.cycles.sample_clamp_indirect = 0.0
scene.view_settings.view_transform = 'Standard'
bpy.context.view_layer.update()
